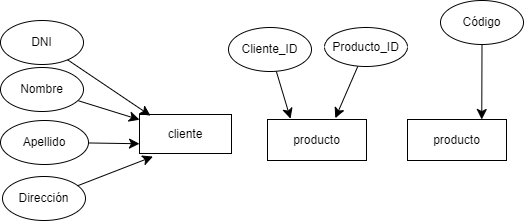

The diagram above was exported from draw.io. Its source (the exported page's mxGraphModel, read from the mxfile embedded in the PNG):
<mxGraphModel dx="1336" dy="499" grid="0" gridSize="10" guides="1" tooltips="1" connect="1" arrows="1" fold="1" page="0" pageScale="1" pageWidth="850" pageHeight="1100" background="#ffffff" math="0" shadow="0">
  <root>
    <mxCell id="0" />
    <mxCell id="1" parent="0" />
    <mxCell id="mvwysDhCR_wA2Oz5Ff73-1" value="cliente" style="rounded=0;whiteSpace=wrap;html=1;" vertex="1" parent="1">
      <mxGeometry x="75" y="179" width="92" height="39" as="geometry" />
    </mxCell>
    <mxCell id="mvwysDhCR_wA2Oz5Ff73-2" value="producto" style="rounded=0;whiteSpace=wrap;html=1;" vertex="1" parent="1">
      <mxGeometry x="343" y="184" width="99" height="41" as="geometry" />
    </mxCell>
    <mxCell id="mvwysDhCR_wA2Oz5Ff73-3" value="DNI" style="ellipse;whiteSpace=wrap;html=1;" vertex="1" parent="1">
      <mxGeometry x="-64" y="85" width="83" height="44" as="geometry" />
    </mxCell>
    <mxCell id="mvwysDhCR_wA2Oz5Ff73-14" style="edgeStyle=none;curved=1;rounded=0;orthogonalLoop=1;jettySize=auto;html=1;fontSize=12;startSize=8;endSize=8;" edge="1" parent="1" source="mvwysDhCR_wA2Oz5Ff73-4" target="mvwysDhCR_wA2Oz5Ff73-1">
      <mxGeometry relative="1" as="geometry" />
    </mxCell>
    <mxCell id="mvwysDhCR_wA2Oz5Ff73-4" value="Nombre" style="ellipse;whiteSpace=wrap;html=1;" vertex="1" parent="1">
      <mxGeometry x="-64" y="132" width="83" height="44" as="geometry" />
    </mxCell>
    <mxCell id="mvwysDhCR_wA2Oz5Ff73-15" style="edgeStyle=none;curved=1;rounded=0;orthogonalLoop=1;jettySize=auto;html=1;entryX=0;entryY=0.75;entryDx=0;entryDy=0;fontSize=12;startSize=8;endSize=8;" edge="1" parent="1" source="mvwysDhCR_wA2Oz5Ff73-5" target="mvwysDhCR_wA2Oz5Ff73-1">
      <mxGeometry relative="1" as="geometry" />
    </mxCell>
    <mxCell id="mvwysDhCR_wA2Oz5Ff73-5" value="Apellido" style="ellipse;whiteSpace=wrap;html=1;" vertex="1" parent="1">
      <mxGeometry x="-64" y="185" width="88" height="44" as="geometry" />
    </mxCell>
    <mxCell id="mvwysDhCR_wA2Oz5Ff73-16" style="edgeStyle=none;curved=1;rounded=0;orthogonalLoop=1;jettySize=auto;html=1;fontSize=12;startSize=8;endSize=8;" edge="1" parent="1" source="mvwysDhCR_wA2Oz5Ff73-6">
      <mxGeometry relative="1" as="geometry">
        <mxPoint x="88.40000915527344" y="221.06670761108398" as="targetPoint" />
      </mxGeometry>
    </mxCell>
    <mxCell id="mvwysDhCR_wA2Oz5Ff73-6" value="Dirección" style="ellipse;whiteSpace=wrap;html=1;" vertex="1" parent="1">
      <mxGeometry x="-62" y="241" width="83" height="44" as="geometry" />
    </mxCell>
    <mxCell id="mvwysDhCR_wA2Oz5Ff73-13" style="edgeStyle=none;curved=1;rounded=0;orthogonalLoop=1;jettySize=auto;html=1;entryX=0.119;entryY=0.029;entryDx=0;entryDy=0;entryPerimeter=0;fontSize=12;startSize=8;endSize=8;" edge="1" parent="1" source="mvwysDhCR_wA2Oz5Ff73-3" target="mvwysDhCR_wA2Oz5Ff73-1">
      <mxGeometry relative="1" as="geometry" />
    </mxCell>
    <mxCell id="mvwysDhCR_wA2Oz5Ff73-19" style="edgeStyle=none;curved=1;rounded=0;orthogonalLoop=1;jettySize=auto;html=1;entryX=0.75;entryY=0;entryDx=0;entryDy=0;fontSize=12;startSize=8;endSize=8;" edge="1" parent="1" source="mvwysDhCR_wA2Oz5Ff73-17" target="mvwysDhCR_wA2Oz5Ff73-2">
      <mxGeometry relative="1" as="geometry" />
    </mxCell>
    <mxCell id="mvwysDhCR_wA2Oz5Ff73-17" value="Código" style="ellipse;whiteSpace=wrap;html=1;" vertex="1" parent="1">
      <mxGeometry x="376" y="65" width="83" height="44" as="geometry" />
    </mxCell>
    <mxCell id="mvwysDhCR_wA2Oz5Ff73-20" value="producto" style="rounded=0;whiteSpace=wrap;html=1;" vertex="1" parent="1">
      <mxGeometry x="203" y="184" width="99" height="41" as="geometry" />
    </mxCell>
    <mxCell id="mvwysDhCR_wA2Oz5Ff73-23" style="edgeStyle=none;curved=1;rounded=0;orthogonalLoop=1;jettySize=auto;html=1;fontSize=12;startSize=8;endSize=8;" edge="1" parent="1" source="mvwysDhCR_wA2Oz5Ff73-21">
      <mxGeometry relative="1" as="geometry">
        <mxPoint x="270.80003356933594" y="182.66669845581055" as="targetPoint" />
      </mxGeometry>
    </mxCell>
    <mxCell id="mvwysDhCR_wA2Oz5Ff73-21" value="Producto_ID" style="ellipse;whiteSpace=wrap;html=1;" vertex="1" parent="1">
      <mxGeometry x="260" y="92" width="83" height="39" as="geometry" />
    </mxCell>
    <mxCell id="mvwysDhCR_wA2Oz5Ff73-24" style="edgeStyle=none;curved=1;rounded=0;orthogonalLoop=1;jettySize=auto;html=1;fontSize=12;startSize=8;endSize=8;" edge="1" parent="1" source="mvwysDhCR_wA2Oz5Ff73-22">
      <mxGeometry relative="1" as="geometry">
        <mxPoint x="226.0000457763672" y="183.20002365112305" as="targetPoint" />
      </mxGeometry>
    </mxCell>
    <mxCell id="mvwysDhCR_wA2Oz5Ff73-22" value="Cliente_ID" style="ellipse;whiteSpace=wrap;html=1;" vertex="1" parent="1">
      <mxGeometry x="164" y="92" width="83" height="44" as="geometry" />
    </mxCell>
  </root>
</mxGraphModel>